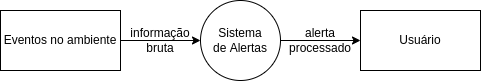

The diagram above was exported from draw.io. Its source (the exported page's mxGraphModel, read from the mxfile embedded in the PNG):
<mxGraphModel dx="556" dy="350" grid="1" gridSize="10" guides="1" tooltips="1" connect="1" arrows="1" fold="1" page="1" pageScale="1" pageWidth="850" pageHeight="1100" math="0" shadow="0">
  <root>
    <mxCell id="0" />
    <mxCell id="1" parent="0" />
    <mxCell id="4" style="edgeStyle=none;html=1;exitX=1;exitY=0.5;exitDx=0;exitDy=0;entryX=0;entryY=0.5;entryDx=0;entryDy=0;" parent="1" source="2" target="3" edge="1">
      <mxGeometry relative="1" as="geometry" />
    </mxCell>
    <mxCell id="2" value="Eventos no ambiente" style="rounded=0;whiteSpace=wrap;html=1;" parent="1" vertex="1">
      <mxGeometry x="120" y="150" width="120" height="60" as="geometry" />
    </mxCell>
    <mxCell id="6" style="edgeStyle=none;html=1;exitX=1;exitY=0.5;exitDx=0;exitDy=0;entryX=0;entryY=0.5;entryDx=0;entryDy=0;" parent="1" source="3" target="5" edge="1">
      <mxGeometry relative="1" as="geometry" />
    </mxCell>
    <mxCell id="3" value="Sistema&lt;br&gt;de Alertas" style="ellipse;whiteSpace=wrap;html=1;aspect=fixed;" parent="1" vertex="1">
      <mxGeometry x="320" y="140" width="80" height="80" as="geometry" />
    </mxCell>
    <mxCell id="5" value="Usuário" style="rounded=0;whiteSpace=wrap;html=1;" parent="1" vertex="1">
      <mxGeometry x="480" y="150" width="120" height="60" as="geometry" />
    </mxCell>
    <mxCell id="7" value="informação bruta" style="text;html=1;strokeColor=none;fillColor=none;align=center;verticalAlign=middle;whiteSpace=wrap;rounded=0;" parent="1" vertex="1">
      <mxGeometry x="250" y="165" width="60" height="30" as="geometry" />
    </mxCell>
    <mxCell id="8" value="alerta&lt;br&gt;processado" style="text;html=1;strokeColor=none;fillColor=none;align=center;verticalAlign=middle;whiteSpace=wrap;rounded=0;" parent="1" vertex="1">
      <mxGeometry x="410" y="165" width="60" height="30" as="geometry" />
    </mxCell>
  </root>
</mxGraphModel>